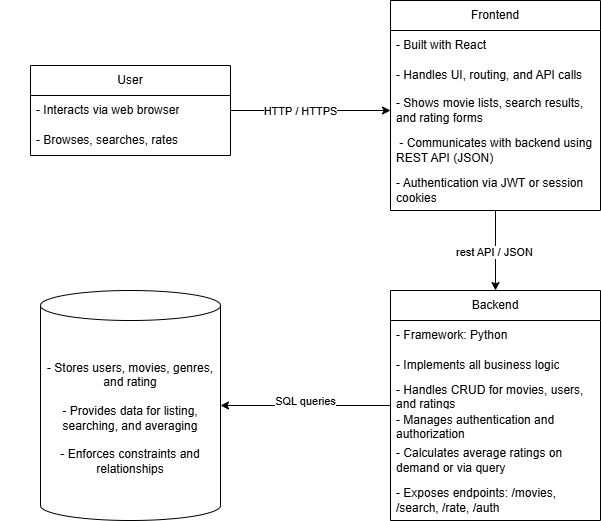

The diagram above was exported from draw.io. Its source (the exported page's mxGraphModel, read from the mxfile embedded in the PNG):
<mxGraphModel dx="752" dy="516" grid="1" gridSize="10" guides="1" tooltips="1" connect="1" arrows="1" fold="1" page="1" pageScale="1" pageWidth="827" pageHeight="1169" math="0" shadow="0">
  <root>
    <mxCell id="0" />
    <mxCell id="1" parent="0" />
    <mxCell id="OQj0FITbDOxL0rk-aVvm-8" value="" style="endArrow=none;html=1;rounded=0;" edge="1" parent="1">
      <mxGeometry width="50" height="50" relative="1" as="geometry">
        <mxPoint x="90" y="130" as="sourcePoint" />
        <mxPoint x="90" y="130" as="targetPoint" />
      </mxGeometry>
    </mxCell>
    <mxCell id="OQj0FITbDOxL0rk-aVvm-9" value="" style="endArrow=none;html=1;rounded=0;" edge="1" parent="1">
      <mxGeometry width="50" height="50" relative="1" as="geometry">
        <mxPoint x="90" y="120" as="sourcePoint" />
        <mxPoint x="90" y="120" as="targetPoint" />
      </mxGeometry>
    </mxCell>
    <mxCell id="OQj0FITbDOxL0rk-aVvm-21" style="edgeStyle=orthogonalEdgeStyle;rounded=0;orthogonalLoop=1;jettySize=auto;html=1;entryX=0;entryY=0.5;entryDx=0;entryDy=0;" edge="1" parent="1" source="OQj0FITbDOxL0rk-aVvm-10" target="OQj0FITbDOxL0rk-aVvm-17">
      <mxGeometry relative="1" as="geometry" />
    </mxCell>
    <mxCell id="OQj0FITbDOxL0rk-aVvm-22" value="HTTP / HTTPS" style="edgeLabel;html=1;align=center;verticalAlign=middle;resizable=0;points=[];" vertex="1" connectable="0" parent="OQj0FITbDOxL0rk-aVvm-21">
      <mxGeometry x="-0.1333" relative="1" as="geometry">
        <mxPoint as="offset" />
      </mxGeometry>
    </mxCell>
    <mxCell id="OQj0FITbDOxL0rk-aVvm-10" value="User" style="swimlane;fontStyle=0;childLayout=stackLayout;horizontal=1;startSize=30;horizontalStack=0;resizeParent=1;resizeParentMax=0;resizeLast=0;collapsible=1;marginBottom=0;whiteSpace=wrap;html=1;" vertex="1" parent="1">
      <mxGeometry x="120" y="85" width="200" height="90" as="geometry" />
    </mxCell>
    <mxCell id="OQj0FITbDOxL0rk-aVvm-11" value="- Interacts via web browser" style="text;strokeColor=none;fillColor=none;align=left;verticalAlign=middle;spacingLeft=4;spacingRight=4;overflow=hidden;points=[[0,0.5],[1,0.5]];portConstraint=eastwest;rotatable=0;whiteSpace=wrap;html=1;" vertex="1" parent="OQj0FITbDOxL0rk-aVvm-10">
      <mxGeometry y="30" width="200" height="30" as="geometry" />
    </mxCell>
    <mxCell id="OQj0FITbDOxL0rk-aVvm-12" value="- Browses, searches, rates" style="text;strokeColor=none;fillColor=none;align=left;verticalAlign=middle;spacingLeft=4;spacingRight=4;overflow=hidden;points=[[0,0.5],[1,0.5]];portConstraint=eastwest;rotatable=0;whiteSpace=wrap;html=1;" vertex="1" parent="OQj0FITbDOxL0rk-aVvm-10">
      <mxGeometry y="60" width="200" height="30" as="geometry" />
    </mxCell>
    <mxCell id="OQj0FITbDOxL0rk-aVvm-31" style="edgeStyle=orthogonalEdgeStyle;rounded=0;orthogonalLoop=1;jettySize=auto;html=1;entryX=0.5;entryY=0;entryDx=0;entryDy=0;" edge="1" parent="1" source="OQj0FITbDOxL0rk-aVvm-14" target="OQj0FITbDOxL0rk-aVvm-23">
      <mxGeometry relative="1" as="geometry" />
    </mxCell>
    <mxCell id="OQj0FITbDOxL0rk-aVvm-32" value="rest API / JSON" style="edgeLabel;html=1;align=center;verticalAlign=middle;resizable=0;points=[];" vertex="1" connectable="0" parent="OQj0FITbDOxL0rk-aVvm-31">
      <mxGeometry x="0.0333" y="-2" relative="1" as="geometry">
        <mxPoint as="offset" />
      </mxGeometry>
    </mxCell>
    <mxCell id="OQj0FITbDOxL0rk-aVvm-14" value="Frontend" style="swimlane;fontStyle=0;childLayout=stackLayout;horizontal=1;startSize=30;horizontalStack=0;resizeParent=1;resizeParentMax=0;resizeLast=0;collapsible=1;marginBottom=0;whiteSpace=wrap;html=1;" vertex="1" parent="1">
      <mxGeometry x="480" y="20" width="210" height="210" as="geometry">
        <mxRectangle x="450" y="65" width="90" height="30" as="alternateBounds" />
      </mxGeometry>
    </mxCell>
    <mxCell id="OQj0FITbDOxL0rk-aVvm-15" value="-&amp;nbsp;Built with React" style="text;strokeColor=none;fillColor=none;align=left;verticalAlign=middle;spacingLeft=4;spacingRight=4;overflow=hidden;points=[[0,0.5],[1,0.5]];portConstraint=eastwest;rotatable=0;whiteSpace=wrap;html=1;" vertex="1" parent="OQj0FITbDOxL0rk-aVvm-14">
      <mxGeometry y="30" width="210" height="30" as="geometry" />
    </mxCell>
    <mxCell id="OQj0FITbDOxL0rk-aVvm-16" value="- Handles UI, routing, and API calls&amp;nbsp; &amp;nbsp;&amp;nbsp;" style="text;strokeColor=none;fillColor=none;align=left;verticalAlign=middle;spacingLeft=4;spacingRight=4;overflow=hidden;points=[[0,0.5],[1,0.5]];portConstraint=eastwest;rotatable=0;whiteSpace=wrap;html=1;" vertex="1" parent="OQj0FITbDOxL0rk-aVvm-14">
      <mxGeometry y="60" width="210" height="30" as="geometry" />
    </mxCell>
    <mxCell id="OQj0FITbDOxL0rk-aVvm-17" value="- Shows movie lists, search results, and rating forms&lt;span style=&quot;background-color: transparent; color: light-dark(rgb(0, 0, 0), rgb(255, 255, 255));&quot;&gt;&amp;nbsp;&lt;/span&gt;" style="text;strokeColor=none;fillColor=none;align=left;verticalAlign=middle;spacingLeft=4;spacingRight=4;overflow=hidden;points=[[0,0.5],[1,0.5]];portConstraint=eastwest;rotatable=0;whiteSpace=wrap;html=1;" vertex="1" parent="OQj0FITbDOxL0rk-aVvm-14">
      <mxGeometry y="90" width="210" height="40" as="geometry" />
    </mxCell>
    <mxCell id="OQj0FITbDOxL0rk-aVvm-19" value="&amp;nbsp;- Communicates with backend using REST API (JSON)&amp;nbsp; &amp;nbsp;" style="text;strokeColor=none;fillColor=none;align=left;verticalAlign=middle;spacingLeft=4;spacingRight=4;overflow=hidden;points=[[0,0.5],[1,0.5]];portConstraint=eastwest;rotatable=0;whiteSpace=wrap;html=1;" vertex="1" parent="OQj0FITbDOxL0rk-aVvm-14">
      <mxGeometry y="130" width="210" height="40" as="geometry" />
    </mxCell>
    <mxCell id="OQj0FITbDOxL0rk-aVvm-20" value="- Authentication via JWT or session cookies&amp;nbsp; &amp;nbsp;" style="text;strokeColor=none;fillColor=none;align=left;verticalAlign=middle;spacingLeft=4;spacingRight=4;overflow=hidden;points=[[0,0.5],[1,0.5]];portConstraint=eastwest;rotatable=0;whiteSpace=wrap;html=1;" vertex="1" parent="OQj0FITbDOxL0rk-aVvm-14">
      <mxGeometry y="170" width="210" height="40" as="geometry" />
    </mxCell>
    <mxCell id="OQj0FITbDOxL0rk-aVvm-23" value="Backend" style="swimlane;fontStyle=0;childLayout=stackLayout;horizontal=1;startSize=30;horizontalStack=0;resizeParent=1;resizeParentMax=0;resizeLast=0;collapsible=1;marginBottom=0;whiteSpace=wrap;html=1;" vertex="1" parent="1">
      <mxGeometry x="480" y="310" width="210" height="230" as="geometry">
        <mxRectangle x="450" y="65" width="90" height="30" as="alternateBounds" />
      </mxGeometry>
    </mxCell>
    <mxCell id="OQj0FITbDOxL0rk-aVvm-30" value="- Framework: Python" style="text;strokeColor=none;fillColor=none;align=left;verticalAlign=middle;spacingLeft=4;spacingRight=4;overflow=hidden;points=[[0,0.5],[1,0.5]];portConstraint=eastwest;rotatable=0;whiteSpace=wrap;html=1;" vertex="1" parent="OQj0FITbDOxL0rk-aVvm-23">
      <mxGeometry y="30" width="210" height="30" as="geometry" />
    </mxCell>
    <mxCell id="OQj0FITbDOxL0rk-aVvm-29" value="- Implements all business logic" style="text;strokeColor=none;fillColor=none;align=left;verticalAlign=middle;spacingLeft=4;spacingRight=4;overflow=hidden;points=[[0,0.5],[1,0.5]];portConstraint=eastwest;rotatable=0;whiteSpace=wrap;html=1;" vertex="1" parent="OQj0FITbDOxL0rk-aVvm-23">
      <mxGeometry y="60" width="210" height="30" as="geometry" />
    </mxCell>
    <mxCell id="OQj0FITbDOxL0rk-aVvm-24" value="- Handles CRUD for movies, users, and ratings" style="text;strokeColor=none;fillColor=none;align=left;verticalAlign=middle;spacingLeft=4;spacingRight=4;overflow=hidden;points=[[0,0.5],[1,0.5]];portConstraint=eastwest;rotatable=0;whiteSpace=wrap;html=1;" vertex="1" parent="OQj0FITbDOxL0rk-aVvm-23">
      <mxGeometry y="90" width="210" height="30" as="geometry" />
    </mxCell>
    <mxCell id="OQj0FITbDOxL0rk-aVvm-25" value="- Manages authentication and authorization&amp;nbsp; &amp;nbsp; &amp;nbsp;" style="text;strokeColor=none;fillColor=none;align=left;verticalAlign=middle;spacingLeft=4;spacingRight=4;overflow=hidden;points=[[0,0.5],[1,0.5]];portConstraint=eastwest;rotatable=0;whiteSpace=wrap;html=1;" vertex="1" parent="OQj0FITbDOxL0rk-aVvm-23">
      <mxGeometry y="120" width="210" height="30" as="geometry" />
    </mxCell>
    <mxCell id="OQj0FITbDOxL0rk-aVvm-26" value="- Calculates average ratings on demand or via query" style="text;strokeColor=none;fillColor=none;align=left;verticalAlign=middle;spacingLeft=4;spacingRight=4;overflow=hidden;points=[[0,0.5],[1,0.5]];portConstraint=eastwest;rotatable=0;whiteSpace=wrap;html=1;" vertex="1" parent="OQj0FITbDOxL0rk-aVvm-23">
      <mxGeometry y="150" width="210" height="40" as="geometry" />
    </mxCell>
    <mxCell id="OQj0FITbDOxL0rk-aVvm-27" value="- Exposes endpoints: /movies, /search, /rate, /auth&amp;nbsp;&amp;nbsp;" style="text;strokeColor=none;fillColor=none;align=left;verticalAlign=middle;spacingLeft=4;spacingRight=4;overflow=hidden;points=[[0,0.5],[1,0.5]];portConstraint=eastwest;rotatable=0;whiteSpace=wrap;html=1;" vertex="1" parent="OQj0FITbDOxL0rk-aVvm-23">
      <mxGeometry y="190" width="210" height="40" as="geometry" />
    </mxCell>
    <mxCell id="OQj0FITbDOxL0rk-aVvm-40" value="&lt;div&gt;- Stores users, movies, genres, and rating&lt;/div&gt;&lt;div&gt;&lt;br&gt;&lt;/div&gt;&lt;div&gt;&lt;span style=&quot;background-color: transparent; color: light-dark(rgb(0, 0, 0), rgb(255, 255, 255));&quot;&gt;- Provides data for listing, searching, and averaging&lt;/span&gt;&lt;/div&gt;&lt;div&gt;&lt;span style=&quot;background-color: transparent; color: light-dark(rgb(0, 0, 0), rgb(255, 255, 255));&quot;&gt;&lt;br&gt;&lt;/span&gt;&lt;/div&gt;&lt;div&gt;&lt;span style=&quot;background-color: transparent; color: light-dark(rgb(0, 0, 0), rgb(255, 255, 255));&quot;&gt;- Enforces constraints and relationships&lt;/span&gt;&lt;/div&gt;" style="shape=cylinder3;whiteSpace=wrap;html=1;boundedLbl=1;backgroundOutline=1;size=15;" vertex="1" parent="1">
      <mxGeometry x="130" y="310" width="180" height="230" as="geometry" />
    </mxCell>
    <mxCell id="OQj0FITbDOxL0rk-aVvm-44" style="rounded=0;orthogonalLoop=1;jettySize=auto;html=1;entryX=1;entryY=0.5;entryDx=0;entryDy=0;entryPerimeter=0;" edge="1" parent="1" source="OQj0FITbDOxL0rk-aVvm-23" target="OQj0FITbDOxL0rk-aVvm-40">
      <mxGeometry relative="1" as="geometry" />
    </mxCell>
    <mxCell id="OQj0FITbDOxL0rk-aVvm-45" value="SQL queries" style="edgeLabel;html=1;align=center;verticalAlign=middle;resizable=0;points=[];" vertex="1" connectable="0" parent="OQj0FITbDOxL0rk-aVvm-44">
      <mxGeometry x="0.0157" y="-5" relative="1" as="geometry">
        <mxPoint as="offset" />
      </mxGeometry>
    </mxCell>
  </root>
</mxGraphModel>